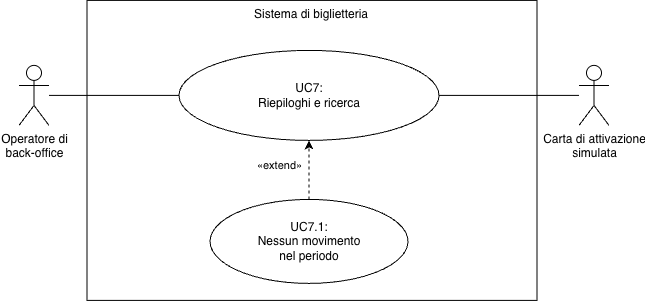

The diagram above was exported from draw.io. Its source (the exported page's mxGraphModel, read from the mxfile embedded in the PNG):
<mxGraphModel dx="767" dy="665" grid="0" gridSize="10" guides="1" tooltips="1" connect="1" arrows="1" fold="1" page="1" pageScale="1" pageWidth="827" pageHeight="1169" background="#FFFFFF" math="0" shadow="0">
  <root>
    <mxCell id="qwQ4RoS_XYfNpebtNstz-0" />
    <mxCell id="qwQ4RoS_XYfNpebtNstz-1" parent="qwQ4RoS_XYfNpebtNstz-0" />
    <mxCell id="qwQ4RoS_XYfNpebtNstz-2" parent="qwQ4RoS_XYfNpebtNstz-1" style="rounded=0;whiteSpace=wrap;html=1;fillColor=default;verticalAlign=top;" value="Sistema di biglietteria" vertex="1">
      <mxGeometry height="300" width="450" x="246" y="190" as="geometry" />
    </mxCell>
    <mxCell id="qwQ4RoS_XYfNpebtNstz-3" parent="qwQ4RoS_XYfNpebtNstz-1" style="ellipse;whiteSpace=wrap;html=1;rounded=0;strokeColor=default;align=center;verticalAlign=middle;fontFamily=Helvetica;fontSize=12;fontColor=default;fillColor=default;" value="UC7:&lt;br&gt;Riepiloghi e ricerca" vertex="1">
      <mxGeometry height="90" width="260" x="338" y="240" as="geometry" />
    </mxCell>
    <mxCell id="qwQ4RoS_XYfNpebtNstz-4" edge="1" parent="qwQ4RoS_XYfNpebtNstz-1" source="qwQ4RoS_XYfNpebtNstz-5" style="edgeStyle=none;html=1;entryX=0;entryY=0.5;entryDx=0;entryDy=0;endArrow=none;endFill=0;" target="qwQ4RoS_XYfNpebtNstz-3">
      <mxGeometry relative="1" as="geometry" />
    </mxCell>
    <mxCell id="qwQ4RoS_XYfNpebtNstz-5" parent="qwQ4RoS_XYfNpebtNstz-1" style="shape=umlActor;verticalLabelPosition=bottom;verticalAlign=top;html=1;rounded=0;strokeColor=default;align=center;fontFamily=Helvetica;fontSize=12;fontColor=default;fillColor=default;" value="Operatore di&lt;br&gt;back-office" vertex="1">
      <mxGeometry height="60" width="30" x="178" y="255" as="geometry" />
    </mxCell>
    <mxCell id="qwQ4RoS_XYfNpebtNstz-6" edge="1" parent="qwQ4RoS_XYfNpebtNstz-1" source="qwQ4RoS_XYfNpebtNstz-7" style="edgeStyle=none;html=1;entryX=1;entryY=0.5;entryDx=0;entryDy=0;endArrow=none;endFill=0;verticalAlign=middle;">
      <mxGeometry relative="1" as="geometry">
        <mxPoint x="598" y="285" as="targetPoint" />
      </mxGeometry>
    </mxCell>
    <mxCell id="qwQ4RoS_XYfNpebtNstz-7" parent="qwQ4RoS_XYfNpebtNstz-1" style="shape=umlActor;verticalLabelPosition=bottom;verticalAlign=top;html=1;rounded=0;strokeColor=default;align=center;fontFamily=Helvetica;fontSize=12;fontColor=default;fillColor=default;" value="Carta di attivazione&lt;br&gt;simulata" vertex="1">
      <mxGeometry height="60" width="30" x="738" y="255" as="geometry" />
    </mxCell>
    <mxCell id="qwQ4RoS_XYfNpebtNstz-8" parent="qwQ4RoS_XYfNpebtNstz-1" style="ellipse;whiteSpace=wrap;html=1;rounded=0;strokeColor=default;align=center;verticalAlign=middle;fontFamily=Helvetica;fontSize=12;fontColor=default;fillColor=default;" value="UC7.1:&lt;br&gt;Nessun movimento&lt;br&gt;nel periodo" vertex="1">
      <mxGeometry height="84" width="198" x="369" y="389" as="geometry" />
    </mxCell>
    <mxCell id="qwQ4RoS_XYfNpebtNstz-10" edge="1" parent="qwQ4RoS_XYfNpebtNstz-1" source="qwQ4RoS_XYfNpebtNstz-8" style="edgeStyle=none;html=1;dashed=1;entryX=0.5;entryY=1;entryDx=0;entryDy=0;exitX=0.5;exitY=0;exitDx=0;exitDy=0;" target="qwQ4RoS_XYfNpebtNstz-3">
      <mxGeometry relative="1" as="geometry">
        <mxPoint x="460" y="380" as="sourcePoint" />
        <mxPoint x="498" y="335" as="targetPoint" />
      </mxGeometry>
    </mxCell>
    <mxCell id="qwQ4RoS_XYfNpebtNstz-11" connectable="0" parent="qwQ4RoS_XYfNpebtNstz-10" style="edgeLabel;html=1;align=center;verticalAlign=middle;resizable=0;points=[];" value="&lt;span style=&quot;color: rgb(0, 0, 0);&quot;&gt;«extend»&lt;/span&gt;" vertex="1">
      <mxGeometry relative="1" x="-0.1821" y="-2" as="geometry">
        <mxPoint x="-32" y="-10" as="offset" />
      </mxGeometry>
    </mxCell>
  </root>
</mxGraphModel>